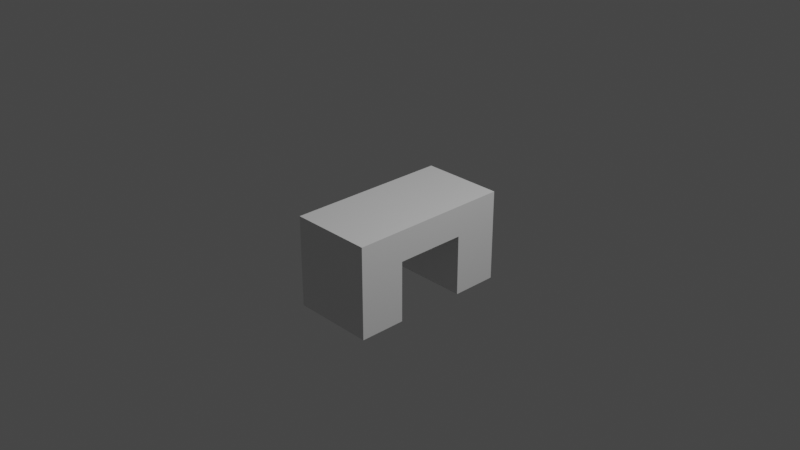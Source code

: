 # Source: desk.blend  (saved by Blender 3.0.42; exported with 4.5.12 LTS)
import bpy
from mathutils import Matrix  # noqa: F401  (used for matrix-valued properties, if any)

bpy.ops.wm.read_factory_settings(use_empty=True)
scene = bpy.context.scene
scene.name = 'Scene'

# ---- collections
col_collection = bpy.data.collections.new('Collection'); scene.collection.children.link(col_collection)

# ---- materials (node trees are filled in below, after node groups)
mat_material = bpy.data.materials.new('Material')
mat_material.alpha_threshold = 0.0
mat_material.use_transparent_shadow = False
mat_material.line_color = (0.0, 0.0, 0.0, 1.0)

# ---- material node trees
mat_material.use_nodes = True; mat_material.node_tree.nodes.clear()
_N = mat_material.node_tree.nodes; _L = mat_material.node_tree.links
n0 = _N.new('ShaderNodeOutputMaterial'); n0.name = 'Material Output'; n0.location = (300, 300)
n1 = _N.new('ShaderNodeBsdfPrincipled'); n1.name = 'Principled BSDF'; n1.location = (10, 300)
n1.distribution = 'GGX'
n1.subsurface_method = 'RANDOM_WALK_SKIN'
n1.inputs[2].default_value = 0.4
n1.inputs[3].default_value = 1.45
n1.inputs[27].default_value = (0.0, 0.0, 0.0, 1.0)
n1.inputs[28].default_value = 1.0
_L.new(n1.outputs[0], n0.inputs[0])
n0.is_active_output = True

# ---- world
world_world = bpy.data.worlds.new('World'); scene.world = world_world
world_world.use_nodes = True; world_world.node_tree.nodes.clear()
_N = world_world.node_tree.nodes; _L = world_world.node_tree.links
n0 = _N.new('ShaderNodeOutputWorld'); n0.name = 'World Output'; n0.location = (300, 300)
n1 = _N.new('ShaderNodeBackground'); n1.name = 'Background'; n1.location = (10, 300)
n1.inputs[0].default_value = (0.05088, 0.05088, 0.05088, 1.0)
_L.new(n1.outputs[0], n0.inputs[0])
n0.is_active_output = True
world_world.color = (0.05088, 0.05088, 0.05088)
world_world.use_sun_shadow = False
world_world.sun_shadow_jitter_overblur = 0.0

# ---- cameras
cam_camera = bpy.data.cameras.new('Camera')
cam_camera.clip_end = 100.0
cam_camera.ortho_scale = 7.314

# ---- lights
light_light = bpy.data.lights.new('Light', 'POINT')
light_light.transmission_factor = 0.0
light_light.energy = 1000.0
light_light.shadow_soft_size = 0.1
light_light.shadow_maximum_resolution = 0.006
light_light.use_absolute_resolution = True

# ---- meshes
me_cube = bpy.data.meshes.new('Cube')
me_cube.from_pydata([(1.0, 1.0, 1.0), (1.0, 1.0, -1.0), (1.0, -1.0, 1.0), (1.0, -1.0, -1.0), (-1.0, 1.0, 1.0), (-1.0, 1.0, -1.0), (-1.0, -1.0, 1.0), (-1.0, -1.0, -1.0), (1.0, 0.433, -1.0), (-1.0, 0.433, -1.0), (1.0, 0.433, 1.0), (-1.0, -0.433, -1.0), (-1.0, -0.433, 1.0), (1.0, -0.433, 1.0), (1.0, -0.433, -1.0), (-1.0, 0.433, 1.0), (-1.0, 1.0, -4.961), (-1.0, 0.433, -4.961), (1.0, 1.0, -4.961), (-1.0, -1.0, -4.961), (1.0, -1.0, -4.961), (1.0, 0.433, -4.961), (1.0, -0.433, -4.961), (-1.0, -0.433, -4.961)], [], [(13, 12, 6, 2), (3, 2, 6, 7), (9, 15, 4, 5), (9, 5, 16, 17), (1, 0, 10, 8), (5, 4, 0, 1), (7, 11, 23, 19), (7, 6, 12, 11), (14, 13, 2, 3), (9, 8, 14, 11), (11, 12, 15, 9), (0, 4, 15, 10), (8, 10, 13, 14), (10, 15, 12, 13), (16, 18, 21, 17), (23, 22, 20, 19), (1, 8, 21, 18), (8, 9, 17, 21), (11, 14, 22, 23), (14, 3, 20, 22), (5, 1, 18, 16), (3, 7, 19, 20)])
_uv = me_cube.uv_layers.new(name='UVMap')
_uv.uv.foreach_set('vector', [0.625, 0.6791, 0.625, 1.0, 0.625, 1.0, 0.625, 0.75, 0.375, 0.75, 0.625, 0.75, 0.625, 1.0, 0.375, 1.0, 0.375, 0.1791, 0.625, 0.1791, 0.625, 0.25, 0.375, 0.25, 0.375, 0.1791, 0.375, 0.25, 0.375, 0.25, 0.375, 0.1791, 0.375, 0.5, 0.625, 0.5, 0.625, 0.5709, 0.375, 0.5709, 0.375, 0.25, 0.625, 0.25, 0.625, 0.5, 0.375, 0.5, 0.375, 1.0, 0.375, 1.0, 0.375, 1.0, 0.375, 1.0, 0.375, 1.0, 0.625, 1.0, 0.625, 1.0, 0.375, 1.0, 0.375, 0.6791, 0.625, 0.6791, 0.625, 0.75, 0.375, 0.75, 0.125, 0.5709, 0.375, 0.5709, 0.375, 0.6791, 0.125, 0.6791, 0.375, 0.07088, 0.625, 0.07088, 0.625, 0.1791, 0.375, 0.1791, 0.625, 0.5, 0.625, 0.25, 0.625, 0.1791, 0.625, 0.5709, 0.375, 0.5709, 0.625, 0.5709, 0.625, 0.6791, 0.375, 0.6791, 0.625, 0.5709, 0.875, 0.5709, 0.875, 0.6791, 0.625, 0.6791, 0.375, 0.25, 0.375, 0.5, 0.375, 0.5709, 0.375, 0.1791, 0.375, 1.0, 0.375, 0.6791, 0.375, 0.75, 0.375, 1.0, 0.375, 0.5, 0.375, 0.5709, 0.375, 0.5709, 0.375, 0.5, 0.375, 0.5709, 0.125, 0.5709, 0.125, 0.5709, 0.375, 0.5709, 0.125, 0.6791, 0.375, 0.6791, 0.375, 0.6791, 0.125, 0.6791, 0.375, 0.6791, 0.375, 0.75, 0.375, 0.75, 0.375, 0.6791, 0.375, 0.25, 0.375, 0.5, 0.375, 0.5, 0.375, 0.25, 0.375, 0.75, 0.375, 1.0, 0.375, 1.0, 0.375, 0.75])
me_cube.materials.append(mat_material)
me_cube.use_remesh_preserve_volume = False
me_cube.use_remesh_preserve_attributes = False
me_cube.use_mirror_vertex_groups = False
me_cube.update()

# ---- objects
ob_cube = bpy.data.objects.new('Cube', me_cube)
ob_light = bpy.data.objects.new('Light', light_light)
ob_camera = bpy.data.objects.new('Camera', cam_camera)

# ---- transforms, parenting, visibility, modifiers, constraints
ob_cube.location = (0.0, 0.0, 0.0)
ob_cube.scale = (0.46, 0.91, 0.17)
ob_cube.lock_rotations_4d = False
ob_cube.empty_display_type = 'ARROWS'
ob_cube.lineart.crease_threshold = 0.0
ob_light.location = (4.076, 1.005, 5.904)
ob_light.rotation_euler = (0.6503, 0.05522, 1.866)
ob_light.lock_rotations_4d = False
ob_light.empty_display_type = 'ARROWS'
ob_light.color = (0.0, 0.0, 0.0, 0.0)
ob_light.lineart.crease_threshold = 0.0
ob_camera.location = (7.359, -6.926, 4.958)
ob_camera.rotation_euler = (1.109, 0.0, 0.8149)
ob_camera.lock_rotations_4d = False
ob_camera.empty_display_type = 'ARROWS'
ob_camera.color = (0.0, 0.0, 0.0, 0.0)
ob_camera.display_type = 'WIRE'
ob_camera.lineart.crease_threshold = 0.0

# ---- collection membership
col_collection.objects.link(ob_cube)
col_collection.objects.link(ob_light)
col_collection.objects.link(ob_camera)

# ---- scene / render settings (as saved in the file)
scene.camera = ob_camera
scene.frame_start = 1; scene.frame_end = 250; scene.frame_set(1)
scene.render.engine = 'BLENDER_EEVEE_NEXT'
scene.cycles.sampling_pattern = 'TABULATED_SOBOL'
scene.cycles.use_light_tree = False
scene.view_settings.view_transform = 'Filmic'
bpy.context.view_layer.update()
